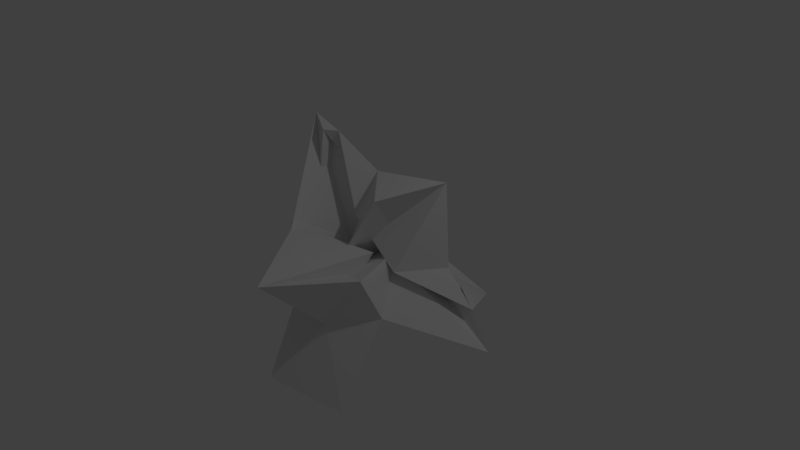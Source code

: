 # Source: Papierknauel.blend  (saved by Blender 2.77.0; exported with 4.5.12 LTS)
import bpy
from mathutils import Matrix  # noqa: F401  (used for matrix-valued properties, if any)

bpy.ops.wm.read_factory_settings(use_empty=True)
scene = bpy.context.scene
scene.name = 'Scene'

# ---- collections
col_collection_1 = bpy.data.collections.new('Collection 1'); scene.collection.children.link(col_collection_1)

# ---- world
world_world = bpy.data.worlds.new('World'); scene.world = world_world
world_world.color = (0.05088, 0.05088, 0.05088)
world_world.use_sun_shadow = False
world_world.sun_shadow_jitter_overblur = 0.0
world_world.cycles.sampling_method = 'MANUAL'

# ---- cameras
cam_camera = bpy.data.cameras.new('Camera')
cam_camera.clip_end = 100.0
cam_camera.lens = 35.0
cam_camera.sensor_width = 32.0
cam_camera.sensor_height = 18.0
cam_camera.ortho_scale = 7.314
cam_camera.dof.focus_distance = 0.0
cam_camera.dof.aperture_fstop = 128.0

# ---- lights
light_lamp = bpy.data.lights.new('Lamp', 'POINT')
light_lamp.transmission_factor = 0.0
light_lamp.cutoff_distance = 30.0
light_lamp.energy = 100.0
light_lamp.shadow_buffer_clip_start = 1.001
light_lamp.shadow_soft_size = 0.1
light_lamp.shadow_maximum_resolution = 0.006
light_lamp.use_absolute_resolution = True

# ---- meshes
me_icosphere = bpy.data.meshes.new('Icosphere')
me_icosphere.from_pydata([(0.939, 0.7395, -0.3341), (0.3257, 0.459, -0.08556), (0.7583, -1.134, -1.454), (-0.3073, 0.1126, 0.0787), (-0.362, 1.023, -0.05848), (0.6218, -0.1182, 0.05308), (0.3513, -1.902, 0.4605), (-0.5976, -0.643, -0.3909), (-0.919, 0.3079, -0.07795), (-0.6889, 0.1751, 1.473), (0.3602, -0.1742, 0.9347), (-0.6253, -0.6695, 0.5147), (0.2724, 0.066, 0.1358), (1.926, 0.1837, -0.6214), (0.808, -0.4881, -0.3695), (1.039, 0.4161, 0.07395), (1.548, 0.3016, -0.2535), (0.3584, 0.35, 0.08964), (0.05605, -0.2047, -0.9647), (0.6183, 1.652, -0.9892), (-0.2497, 0.6997, -0.6671), (-0.0137, 0.5525, -0.3047), (0.2389, 0.4178, 0.1184), (0.8841, 0.5253, 1.133), (0.2113, -0.8891, -0.5415), (0.6884, -0.7138, 0.1933), (-0.5283, -0.2552, -0.7698), (-0.2833, -1.438, -1.322), (-1.273, 1.489, -0.3584), (-0.8492, 0.3266, -0.441), (-0.2556, 0.04502, 0.4898), (-0.6584, 0.9102, 0.2189), (-0.2082, -0.3625, -0.1104), (0.2389, -0.1013, 0.176), (-0.8975, -0.2005, -0.2772), (-0.8206, 0.03306, 1.49), (-0.2335, 0.418, 0.9848), (-0.5358, -0.7783, 0.4549), (-0.4296, 0.0985, 0.06553), (-0.7124, -0.6406, 0.4413), (-0.9107, -0.06141, 0.3248), (-1.16, 0.1975, 1.603)], [], [(0, 13, 12), (1, 13, 15), (0, 12, 17), (0, 17, 19), (0, 19, 16), (1, 15, 22), (2, 14, 24), (3, 18, 26), (4, 20, 28), (5, 21, 30), (1, 22, 25), (2, 24, 27), (3, 26, 29), (4, 28, 31), (5, 30, 23), (6, 32, 37), (7, 33, 39), (8, 34, 40), (9, 35, 41), (10, 36, 38), (38, 41, 11), (38, 36, 41), (36, 9, 41), (41, 40, 11), (41, 35, 40), (35, 8, 40), (40, 39, 11), (40, 34, 39), (34, 7, 39), (39, 37, 11), (39, 33, 37), (33, 6, 37), (37, 38, 11), (37, 32, 38), (32, 10, 38), (23, 36, 10), (23, 30, 36), (30, 9, 36), (31, 35, 9), (31, 28, 35), (28, 8, 35), (29, 34, 8), (29, 26, 34), (26, 7, 34), (27, 33, 7), (27, 24, 33), (24, 6, 33), (25, 32, 6), (25, 22, 32), (22, 10, 32), (30, 31, 9), (30, 21, 31), (21, 4, 31), (28, 29, 8), (28, 20, 29), (20, 3, 29), (26, 27, 7), (26, 18, 27), (18, 2, 27), (24, 25, 6), (24, 14, 25), (14, 1, 25), (22, 23, 10), (22, 15, 23), (15, 5, 23), (16, 21, 5), (16, 19, 21), (19, 4, 21), (19, 20, 4), (19, 17, 20), (17, 3, 20), (17, 18, 3), (17, 12, 18), (12, 2, 18), (15, 16, 5), (15, 13, 16), (13, 0, 16), (12, 14, 2), (12, 13, 14), (13, 1, 14)])
_uv = me_icosphere.uv_layers.new(name='UVMap')
_uv.uv.foreach_set('vector', [0.1517, 0.5654, 0.0, 0.55, 0.223, 0.4276, 0.9847, 0.0, 0.9847, 0.1748, 0.9322, 0.07242, 0.1517, 0.5654, 0.223, 0.4276, 0.2196, 0.4675, 0.1517, 0.5654, 0.2196, 0.4675, 0.223, 0.722, 0.1517, 0.5654, 0.223, 0.722, 0.05516, 0.5223, 0.5156, 0.983, 0.5363, 0.8799, 0.5363, 0.9991, 0.8535, 0.6765, 0.7182, 0.591, 0.8129, 0.5913, 0.3111, 0.2933, 0.4698, 0.2885, 0.4251, 0.3657, 0.3022, 0.5425, 0.223, 0.6038, 0.241, 0.4276, 0.3111, 0.2729, 0.1773, 0.2326, 0.2729, 0.1358, 0.7182, 0.7418, 0.7231, 0.7133, 0.8723, 0.6765, 0.6173, 0.1997, 0.7126, 0.1274, 0.6531, 0.2698, 0.3111, 0.2933, 0.4251, 0.3657, 0.3364, 0.3833, 0.124, 0.187, 0.0, 0.1001, 0.1381, 0.1273, 0.5394, 0.5978, 0.5938, 0.4615, 0.7182, 0.6216, 0.3111, 0.7039, 0.4507, 0.9074, 0.3433, 0.9006, 0.9544, 0.8173, 0.9544, 0.9816, 0.8723, 0.8852, 0.5012, 0.5516, 0.5324, 0.6226, 0.4587, 0.5884, 0.9615, 0.8842, 0.9544, 0.8592, 0.9874, 0.8173, 0.2645, 0.9016, 0.15, 0.8798, 0.1905, 0.7399, 0.8723, 0.8173, 0.9811, 0.6804, 1.0, 0.8173, 0.8723, 0.8173, 0.8904, 0.6765, 0.9811, 0.6804, 0.9874, 0.9819, 0.9615, 0.8842, 0.9874, 0.8173, 0.3187, 0.5038, 0.4587, 0.5884, 0.4263, 0.6816, 0.3053, 0.9122, 0.2645, 0.8757, 0.3053, 0.722, 0.3111, 0.5529, 0.5012, 0.5516, 0.4587, 0.5884, 0.4587, 0.5884, 0.4407, 0.6734, 0.4263, 0.6816, 0.4587, 0.5884, 0.5324, 0.6226, 0.4407, 0.6734, 0.5324, 0.6226, 0.5324, 0.7039, 0.4407, 0.6734, 0.4407, 0.6734, 0.429, 0.7036, 0.4263, 0.6816, 0.15, 0.9526, 0.0, 0.9099, 0.1451, 0.9203, 0.0, 0.9099, 0.15, 0.722, 0.1451, 0.9203, 0.3433, 0.9006, 0.4587, 0.9653, 0.341, 0.9183, 0.3433, 0.9006, 0.4507, 0.9074, 0.4587, 0.9653, 0.2645, 0.722, 0.2645, 0.9016, 0.1905, 0.7399, 0.2169, 0.9816, 0.15, 0.8798, 0.2645, 0.9016, 0.7182, 0.6216, 0.5938, 0.4615, 0.6798, 0.4578, 0.5938, 0.4615, 0.7182, 0.3833, 0.6798, 0.4578, 0.1381, 0.1273, 0.3111, 0.0, 0.3025, 0.02303, 0.1381, 0.1273, 0.0, 0.1001, 0.3111, 0.0, 0.5394, 0.3833, 0.5012, 0.5516, 0.3111, 0.5529, 0.5394, 0.5639, 0.5324, 0.6226, 0.5012, 0.5516, 0.5156, 1.0, 0.4587, 0.9601, 0.5156, 0.9215, 0.4587, 0.9601, 0.4658, 0.8799, 0.5156, 0.9215, 0.6531, 0.2698, 0.8291, 0.02832, 0.7997, 0.1716, 0.6531, 0.2698, 0.7126, 0.1274, 0.8291, 0.02832, 0.7126, 0.1274, 0.6154, 0.0, 0.8291, 0.02832, 0.4587, 0.7601, 0.4507, 0.9074, 0.3111, 0.7039, 0.5393, 0.7039, 0.5393, 0.8799, 0.4587, 0.8193, 0.5394, 0.918, 0.6462, 0.8178, 0.6462, 0.9972, 0.2729, 0.1358, 0.1381, 0.1273, 0.3025, 0.02303, 0.2729, 0.1358, 0.1773, 0.2326, 0.1381, 0.1273, 0.1773, 0.2326, 0.124, 0.187, 0.1381, 0.1273, 0.5394, 0.3833, 0.5394, 0.5639, 0.5012, 0.5516, 0.8499, 0.0, 0.9322, 0.1554, 0.8291, 0.1531, 0.9322, 0.1554, 0.8445, 0.2546, 0.8291, 0.1531, 0.8291, 0.2098, 0.6531, 0.2698, 0.7997, 0.1716, 0.4251, 0.3657, 0.4698, 0.2885, 0.5743, 0.3833, 0.4698, 0.2885, 0.6154, 0.2321, 0.5743, 0.3833, 0.8129, 0.5913, 0.7182, 0.5048, 0.8535, 0.3833, 0.8129, 0.5913, 0.7182, 0.591, 0.7182, 0.5048, 0.837, 0.7505, 0.7182, 0.7418, 0.8723, 0.6765, 0.5394, 0.918, 0.5456, 0.7396, 0.6462, 0.8178, 0.7014, 0.9195, 0.6462, 0.8622, 0.7014, 0.7396, 0.5827, 0.6596, 0.5394, 0.5978, 0.7182, 0.6216, 0.2991, 0.4276, 0.1773, 0.2326, 0.3111, 0.2729, 0.2991, 0.4276, 0.04915, 0.3937, 0.1773, 0.2326, 0.04915, 0.3937, 0.124, 0.187, 0.1773, 0.2326, 0.3022, 0.7137, 0.223, 0.6038, 0.3022, 0.5425, 0.9482, 0.3833, 0.9482, 0.6377, 0.8535, 0.5362, 0.9322, 0.2908, 0.8445, 0.2546, 0.9322, 0.1554, 0.3233, 0.1919, 0.4698, 0.2885, 0.3111, 0.2933, 0.9714, 0.3517, 0.9322, 0.3354, 0.9714, 0.1748, 0.3318, 0.2102, 0.6154, 0.2321, 0.4698, 0.2885, 0.5827, 0.6596, 0.5407, 0.7396, 0.5394, 0.5978, 0.9322, 0.07242, 0.9847, 0.1748, 0.9527, 0.1296, 0.9813, 0.3833, 0.9813, 0.5489, 0.9482, 0.4428, 0.3318, 0.2102, 0.4488, 0.1677, 0.6154, 0.2321, 0.3318, 0.2102, 0.4844, 0.0, 0.4488, 0.1677, 0.8723, 0.9333, 0.7182, 0.7418, 0.837, 0.7505])
me_icosphere.use_remesh_preserve_volume = False
me_icosphere.use_remesh_preserve_attributes = False
me_icosphere.use_mirror_vertex_groups = False
me_icosphere.update()

# ---- objects
ob_icosphere = bpy.data.objects.new('Icosphere', me_icosphere)
ob_lamp = bpy.data.objects.new('Lamp', light_lamp)
ob_camera = bpy.data.objects.new('Camera', cam_camera)

# ---- transforms, parenting, visibility, modifiers, constraints
ob_icosphere.location = (-0.02219, -0.08913, 0.0009766)
ob_icosphere.lineart.crease_threshold = 0.0
ob_lamp.location = (4.076, 1.005, 5.904)
ob_lamp.rotation_euler = (0.6503, 0.05522, 1.866)
ob_lamp.lock_rotations_4d = False
ob_lamp.empty_display_type = 'ARROWS'
ob_lamp.color = (0.0, 0.0, 0.0, 0.0)
ob_lamp.lineart.crease_threshold = 0.0
ob_camera.location = (7.481, -6.508, 5.344)
ob_camera.rotation_euler = (1.109, 0.01082, 0.8149)
ob_camera.lock_rotations_4d = False
ob_camera.empty_display_type = 'ARROWS'
ob_camera.color = (0.0, 0.0, 0.0, 0.0)
ob_camera.display_type = 'WIRE'
ob_camera.lineart.crease_threshold = 0.0

# ---- collection membership
col_collection_1.objects.link(ob_icosphere)
col_collection_1.objects.link(ob_lamp)
col_collection_1.objects.link(ob_camera)

# ---- scene / render settings (as saved in the file)
scene.camera = ob_camera
scene.frame_start = 1; scene.frame_end = 250; scene.frame_set(1)
scene.render.engine = 'BLENDER_EEVEE_NEXT'
scene.render.resolution_percentage = 50
scene.render.dither_intensity = 0.0
scene.cycles.use_denoising = False
scene.cycles.samples = 128
scene.cycles.sampling_pattern = 'TABULATED_SOBOL'
scene.cycles.light_sampling_threshold = 0.0
scene.cycles.use_adaptive_sampling = False
scene.cycles.use_light_tree = False
scene.cycles.blur_glossy = 0.0
scene.cycles.sample_clamp_indirect = 0.0
scene.view_settings.view_transform = 'Standard'
bpy.context.view_layer.update()
